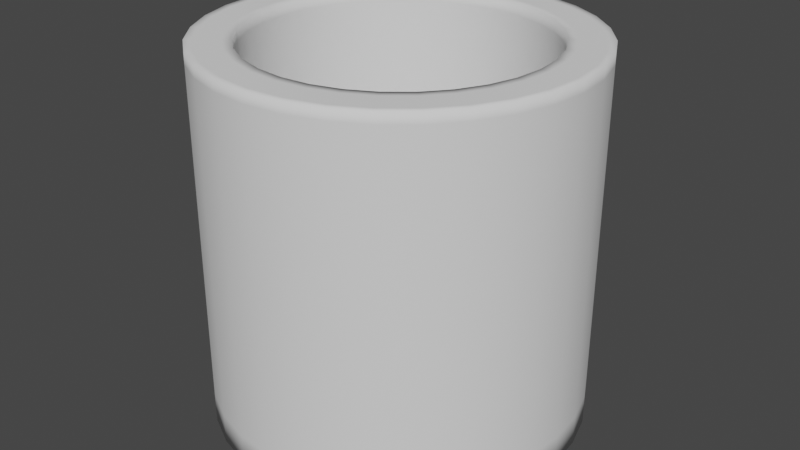 # Source: cilinder.blend  (saved by Blender 3.6.11; exported with 4.5.12 LTS)
import bpy
from mathutils import Matrix  # noqa: F401  (used for matrix-valued properties, if any)

bpy.ops.wm.read_factory_settings(use_empty=True)
scene = bpy.context.scene
scene.name = 'Scene'

# ---- collections
col_collection = bpy.data.collections.new('Collection'); scene.collection.children.link(col_collection)

# ---- world
world_world = bpy.data.worlds.new('World'); scene.world = world_world
world_world.use_nodes = True; world_world.node_tree.nodes.clear()
_N = world_world.node_tree.nodes; _L = world_world.node_tree.links
n0 = _N.new('ShaderNodeOutputWorld'); n0.name = 'World Output'; n0.location = (300, 300)
n1 = _N.new('ShaderNodeBackground'); n1.name = 'Background'; n1.location = (10, 300)
n1.inputs[0].default_value = (0.05088, 0.05088, 0.05088, 1.0)
_L.new(n1.outputs[0], n0.inputs[0])
n0.is_active_output = True
world_world.color = (0.05088, 0.05088, 0.05088)
world_world.use_sun_shadow = False
world_world.sun_shadow_jitter_overblur = 0.0

# ---- meshes
me_cylinder = bpy.data.meshes.new('Cylinder')
me_cylinder.from_pydata([(0.0, 1.0, -1.0), (0.0, 1.0, 1.0), (0.1951, 0.9808, -1.0), (0.1951, 0.9808, 1.0), (0.3827, 0.9239, -1.0), (0.3827, 0.9239, 1.0), (0.5556, 0.8315, -1.0), (0.5556, 0.8315, 1.0), (0.7071, 0.7071, -1.0), (0.7071, 0.7071, 1.0), (0.8315, 0.5556, -1.0), (0.8315, 0.5556, 1.0), (0.9239, 0.3827, -1.0), (0.9239, 0.3827, 1.0), (0.9808, 0.1951, -1.0), (0.9808, 0.1951, 1.0), (1.0, 0.0, -1.0), (1.0, 0.0, 1.0), (0.9808, -0.1951, -1.0), (0.9808, -0.1951, 1.0), (0.9239, -0.3827, -1.0), (0.9239, -0.3827, 1.0), (0.8315, -0.5556, -1.0), (0.8315, -0.5556, 1.0), (0.7071, -0.7071, -1.0), (0.7071, -0.7071, 1.0), (0.5556, -0.8315, -1.0), (0.5556, -0.8315, 1.0), (0.3827, -0.9239, -1.0), (0.3827, -0.9239, 1.0), (0.1951, -0.9808, -1.0), (0.1951, -0.9808, 1.0), (0.0, -1.0, -1.0), (0.0, -1.0, 1.0), (-0.1951, -0.9808, -1.0), (-0.1951, -0.9808, 1.0), (-0.3827, -0.9239, -1.0), (-0.3827, -0.9239, 1.0), (-0.5556, -0.8315, -1.0), (-0.5556, -0.8315, 1.0), (-0.7071, -0.7071, -1.0), (-0.7071, -0.7071, 1.0), (-0.8315, -0.5556, -1.0), (-0.8315, -0.5556, 1.0), (-0.9239, -0.3827, -1.0), (-0.9239, -0.3827, 1.0), (-0.9808, -0.1951, -1.0), (-0.9808, -0.1951, 1.0), (-1.0, 0.0, -1.0), (-1.0, 0.0, 1.0), (-0.9808, 0.1951, -1.0), (-0.9808, 0.1951, 1.0), (-0.9239, 0.3827, -1.0), (-0.9239, 0.3827, 1.0), (-0.8315, 0.5556, -1.0), (-0.8315, 0.5556, 1.0), (-0.7071, 0.7071, -1.0), (-0.7071, 0.7071, 1.0), (-0.5556, 0.8315, -1.0), (-0.5556, 0.8315, 1.0), (-0.3827, 0.9239, -1.0), (-0.3827, 0.9239, 1.0), (-0.1951, 0.9808, -1.0), (-0.1951, 0.9808, 1.0), (0.1516, 0.7624, 1.0), (2.696e-09, 0.7773, 1.0), (0.2975, 0.7181, 1.0), (0.4319, 0.6463, 1.0), (0.5496, 0.5496, 1.0), (0.6463, 0.4319, 1.0), (0.7181, 0.2975, 1.0), (0.7624, 0.1516, 1.0), (0.7773, 3.318e-09, 1.0), (0.7624, -0.1516, 1.0), (0.7181, -0.2975, 1.0), (0.6463, -0.4319, 1.0), (0.5496, -0.5496, 1.0), (0.4319, -0.6463, 1.0), (0.2975, -0.7181, 1.0), (0.1516, -0.7624, 1.0), (2.696e-09, -0.7773, 1.0), (-0.1516, -0.7624, 1.0), (-0.2975, -0.7181, 1.0), (-0.4319, -0.6463, 1.0), (-0.5496, -0.5496, 1.0), (-0.6463, -0.4319, 1.0), (-0.7181, -0.2975, 1.0), (-0.7624, -0.1516, 1.0), (-0.7773, 3.318e-09, 1.0), (-0.7624, 0.1516, 1.0), (-0.7181, 0.2975, 1.0), (-0.6463, 0.4319, 1.0), (-0.5496, 0.5496, 1.0), (-0.4319, 0.6463, 1.0), (-0.2975, 0.7181, 1.0), (-0.1516, 0.7624, 1.0), (0.1516, 0.7624, -0.7631), (5.413e-08, 0.7773, -0.7631), (0.2975, 0.7181, -0.7631), (0.4319, 0.6463, -0.7631), (0.5496, 0.5496, -0.7631), (0.6463, 0.4319, -0.7631), (0.7181, 0.2975, -0.7631), (0.7624, 0.1516, -0.7631), (0.7773, 3.318e-09, -0.7631), (0.7624, -0.1516, -0.7631), (0.7181, -0.2975, -0.7631), (0.6463, -0.4319, -0.7631), (0.5496, -0.5496, -0.7631), (0.4319, -0.6463, -0.7631), (0.2975, -0.7181, -0.7631), (0.1516, -0.7624, -0.7631), (5.413e-08, -0.7773, -0.7631), (-0.1516, -0.7624, -0.7631), (-0.2975, -0.7181, -0.7631), (-0.4319, -0.6463, -0.7631), (-0.5496, -0.5496, -0.7631), (-0.6463, -0.4319, -0.7631), (-0.7181, -0.2975, -0.7631), (-0.7624, -0.1516, -0.7631), (-0.7773, 3.318e-09, -0.7631), (-0.7624, 0.1516, -0.7631), (-0.7181, 0.2975, -0.7631), (-0.6463, 0.4319, -0.7631), (-0.5496, 0.5496, -0.7631), (-0.4319, 0.6463, -0.7631), (-0.2975, 0.7181, -0.7631), (-0.1516, 0.7624, -0.7631), (0.0, 1.0, 0.7982), (0.1951, 0.9808, 0.7982), (0.3827, 0.9239, 0.7982), (0.5556, 0.8315, 0.7982), (0.7071, 0.7071, 0.7982), (0.8315, 0.5556, 0.7982), (0.9239, 0.3827, 0.7982), (0.9808, 0.1951, 0.7982), (1.0, 0.0, 0.7982), (0.9808, -0.1951, 0.7982), (0.9239, -0.3827, 0.7982), (0.8315, -0.5556, 0.7982), (0.7071, -0.7071, 0.7982), (0.5556, -0.8315, 0.7982), (0.3827, -0.9239, 0.7982), (0.1951, -0.9808, 0.7982), (0.0, -1.0, 0.7982), (-0.1951, -0.9808, 0.7982), (-0.3827, -0.9239, 0.7982), (-0.5556, -0.8315, 0.7982), (-0.7071, -0.7071, 0.7982), (-0.8315, -0.5556, 0.7982), (-0.9239, -0.3827, 0.7982), (-0.9808, -0.1951, 0.7982), (-1.0, 0.0, 0.7982), (-0.9808, 0.1951, 0.7982), (-0.9239, 0.3827, 0.7982), (-0.8315, 0.5556, 0.7982), (-0.7071, 0.7071, 0.7982), (-0.5556, 0.8315, 0.7982), (-0.3827, 0.9239, 0.7982), (-0.1951, 0.9808, 0.7982), (0.1951, 0.9808, -0.839), (0.3827, 0.9239, -0.839), (0.5556, 0.8315, -0.839), (0.7071, 0.7071, -0.839), (0.8315, 0.5556, -0.839), (0.9239, 0.3827, -0.839), (0.9808, 0.1951, -0.839), (1.0, 0.0, -0.839), (0.9808, -0.1951, -0.839), (0.9239, -0.3827, -0.839), (0.8315, -0.5556, -0.839), (0.7071, -0.7071, -0.839), (0.5556, -0.8315, -0.839), (0.3827, -0.9239, -0.839), (0.1951, -0.9808, -0.839), (0.0, -1.0, -0.839), (-0.1951, -0.9808, -0.839), (-0.3827, -0.9239, -0.839), (-0.5556, -0.8315, -0.839), (-0.7071, -0.7071, -0.839), (-0.8315, -0.5556, -0.839), (-0.9239, -0.3827, -0.839), (-0.9808, -0.1951, -0.839), (-1.0, 0.0, -0.839), (-0.9808, 0.1951, -0.839), (-0.9239, 0.3827, -0.839), (-0.8315, 0.5556, -0.839), (-0.7071, 0.7071, -0.839), (-0.5556, 0.8315, -0.839), (-0.3827, 0.9239, -0.839), (-0.1951, 0.9808, -0.839), (0.0, 1.0, -0.839), (0.0, 1.0, -0.01378), (0.1951, 0.9808, -0.01378), (0.3827, 0.9239, -0.01378), (0.5556, 0.8315, -0.01378), (0.7071, 0.7071, -0.01378), (0.8315, 0.5556, -0.01378), (0.9239, 0.3827, -0.01378), (0.9808, 0.1951, -0.01378), (1.0, 0.0, -0.01378), (0.9808, -0.1951, -0.01378), (0.9239, -0.3827, -0.01378), (0.8315, -0.5556, -0.01378), (0.7071, -0.7071, -0.01378), (0.5556, -0.8315, -0.01378), (0.3827, -0.9239, -0.01378), (0.1951, -0.9808, -0.01378), (0.0, -1.0, -0.01378), (-0.1951, -0.9808, -0.01378), (-0.3827, -0.9239, -0.01378), (-0.5556, -0.8315, -0.01378), (-0.7071, -0.7071, -0.01378), (-0.8315, -0.5556, -0.01378), (-0.9239, -0.3827, -0.01378), (-0.9808, -0.1951, -0.01378), (-1.0, 0.0, -0.01378), (-0.9808, 0.1951, -0.01378), (-0.9239, 0.3827, -0.01378), (-0.8315, 0.5556, -0.01378), (-0.7071, 0.7071, -0.01378), (-0.5556, 0.8315, -0.01378), (-0.3827, 0.9239, -0.01378), (-0.1951, 0.9808, -0.01378), (0.0, 1.0, 0.9457), (0.1951, 0.9808, 0.9457), (0.3827, 0.9239, 0.9457), (0.5556, 0.8315, 0.9457), (0.7071, 0.7071, 0.9457), (0.8315, 0.5556, 0.9457), (0.9239, 0.3827, 0.9457), (0.9808, 0.1951, 0.9457), (1.0, 0.0, 0.9457), (0.9808, -0.1951, 0.9457), (0.9239, -0.3827, 0.9457), (0.8315, -0.5556, 0.9457), (0.7071, -0.7071, 0.9457), (0.5556, -0.8315, 0.9457), (0.3827, -0.9239, 0.9457), (0.1951, -0.9808, 0.9457), (0.0, -1.0, 0.9457), (-0.1951, -0.9808, 0.9457), (-0.3827, -0.9239, 0.9457), (-0.5556, -0.8315, 0.9457), (-0.7071, -0.7071, 0.9457), (-0.8315, -0.5556, 0.9457), (-0.9239, -0.3827, 0.9457), (-0.9808, -0.1951, 0.9457), (-1.0, 0.0, 0.9457), (-0.9808, 0.1951, 0.9457), (-0.9239, 0.3827, 0.9457), (-0.8315, 0.5556, 0.9457), (-0.7071, 0.7071, 0.9457), (-0.5556, 0.8315, 0.9457), (-0.3827, 0.9239, 0.9457), (-0.1951, 0.9808, 0.9457), (-0.7982, 0.5334, 1.0), (-0.6788, 0.6788, 1.0), (0.7982, 0.5334, 1.0), (0.8869, 0.3674, 1.0), (0.3674, -0.8869, 1.0), (0.1873, -0.9416, 1.0), (-0.9416, -0.1873, 1.0), (-0.96, 5.957e-10, 1.0), (0.1873, 0.9416, 1.0), (0.3674, 0.8869, 1.0), (0.8869, -0.3674, 1.0), (0.7982, -0.5334, 1.0), (-0.5334, -0.7982, 1.0), (-0.6788, -0.6788, 1.0), (-0.5334, 0.7982, 1.0), (0.9416, 0.1873, 1.0), (4.84e-10, -0.96, 1.0), (-0.9416, 0.1873, 1.0), (0.5334, 0.7982, 1.0), (0.6788, -0.6788, 1.0), (-0.7982, -0.5334, 1.0), (-0.3674, 0.8869, 1.0), (0.96, 5.957e-10, 1.0), (-0.1873, -0.9416, 1.0), (-0.8869, 0.3674, 1.0), (0.6788, 0.6788, 1.0), (0.5334, -0.7982, 1.0), (-0.8869, -0.3674, 1.0), (-0.1873, 0.9416, 1.0), (0.9416, -0.1873, 1.0), (-0.3674, -0.8869, 1.0), (4.84e-10, 0.96, 1.0), (-0.6848, 0.4576, 1.0), (0.6848, 0.4576, 1.0), (0.3152, -0.761, 1.0), (-0.8078, -0.1607, 1.0), (0.1607, 0.8078, 1.0), (0.761, -0.3152, 1.0), (-0.4576, -0.6848, 1.0), (2.135e-09, 0.8237, 1.0), (-0.5824, 0.5824, 1.0), (0.761, 0.3152, 1.0), (0.1607, -0.8078, 1.0), (-0.8237, 2.628e-09, 1.0), (0.3152, 0.761, 1.0), (0.6848, -0.4576, 1.0), (-0.5824, -0.5824, 1.0), (-0.4576, 0.6848, 1.0), (0.8078, 0.1607, 1.0), (2.135e-09, -0.8237, 1.0), (-0.8078, 0.1607, 1.0), (0.4576, 0.6848, 1.0), (0.5824, -0.5824, 1.0), (-0.6848, -0.4576, 1.0), (-0.3152, 0.761, 1.0), (0.8237, 2.628e-09, 1.0), (-0.1607, -0.8078, 1.0), (-0.761, 0.3152, 1.0), (0.5824, 0.5824, 1.0), (0.4576, -0.6848, 1.0), (-0.761, -0.3152, 1.0), (-0.1607, 0.8078, 1.0), (0.8078, -0.1607, 1.0), (-0.3152, -0.761, 1.0), (0.2975, -0.7181, 0.9393), (0.1516, -0.7624, 0.9393), (0.1516, 0.7624, 0.9393), (0.2975, 0.7181, 0.9393), (-0.5496, 0.5496, 0.9393), (-0.4319, 0.6463, 0.9393), (4.467e-09, -0.7773, 0.9393), (0.4319, 0.6463, 0.9393), (-0.2975, 0.7181, 0.9393), (-0.1516, -0.7624, 0.9393), (0.5496, 0.5496, 0.9393), (-0.1516, 0.7624, 0.9393), (-0.2975, -0.7181, 0.9393), (0.6463, 0.4319, 0.9393), (4.467e-09, 0.7773, 0.9393), (-0.4319, -0.6463, 0.9393), (0.7181, 0.2975, 0.9393), (-0.5496, -0.5496, 0.9393), (0.7624, 0.1516, 0.9393), (-0.6463, -0.4319, 0.9393), (0.7773, 3.318e-09, 0.9393), (-0.7181, -0.2975, 0.9393), (0.7624, -0.1516, 0.9393), (-0.7624, -0.1516, 0.9393), (0.7181, -0.2975, 0.9393), (-0.7773, 3.318e-09, 0.9393), (0.6463, -0.4319, 0.9393), (-0.7624, 0.1516, 0.9393), (0.5496, -0.5496, 0.9393), (-0.7181, 0.2975, 0.9393), (0.4319, -0.6463, 0.9393), (-0.6463, 0.4319, 0.9393), (0.2975, -0.7181, -0.5807), (0.1516, 0.7624, -0.5807), (-0.5496, 0.5496, -0.5807), (0.1516, -0.7624, -0.5807), (0.2975, 0.7181, -0.5807), (-0.4319, 0.6463, -0.5807), (4.881e-08, -0.7773, -0.5807), (0.4319, 0.6463, -0.5807), (-0.2975, 0.7181, -0.5807), (-0.1516, -0.7624, -0.5807), (0.5496, 0.5496, -0.5807), (-0.1516, 0.7624, -0.5807), (-0.2975, -0.7181, -0.5807), (0.6463, 0.4319, -0.5807), (4.881e-08, 0.7773, -0.5807), (-0.4319, -0.6463, -0.5807), (0.7181, 0.2975, -0.5807), (-0.5496, -0.5496, -0.5807), (0.7624, 0.1516, -0.5807), (-0.6463, -0.4319, -0.5807), (0.7773, 3.318e-09, -0.5807), (-0.7181, -0.2975, -0.5807), (0.7624, -0.1516, -0.5807), (-0.7624, -0.1516, -0.5807), (0.7181, -0.2975, -0.5807), (-0.7773, 3.318e-09, -0.5807), (0.6463, -0.4319, -0.5807), (-0.7624, 0.1516, -0.5807), (0.5496, -0.5496, -0.5807), (-0.7181, 0.2975, -0.5807), (0.4319, -0.6463, -0.5807), (-0.6463, 0.4319, -0.5807), (0.1154, 0.5801, -0.7631), (5.756e-08, 0.5914, -0.7631), (0.2263, 0.5464, -0.7631), (0.3286, 0.4918, -0.7631), (0.4182, 0.4182, -0.7631), (0.4918, 0.3286, -0.7631), (0.5464, 0.2263, -0.7631), (0.5801, 0.1154, -0.7631), (0.5914, 4.306e-09, -0.7631), (0.5801, -0.1154, -0.7631), (0.5464, -0.2263, -0.7631), (0.4918, -0.3286, -0.7631), (0.4182, -0.4182, -0.7631), (0.3286, -0.4918, -0.7631), (0.2263, -0.5464, -0.7631), (0.1154, -0.5801, -0.7631), (5.756e-08, -0.5914, -0.7631), (-0.1154, -0.5801, -0.7631), (-0.2263, -0.5464, -0.7631), (-0.3286, -0.4918, -0.7631), (-0.4182, -0.4182, -0.7631), (-0.4918, -0.3286, -0.7631), (-0.5464, -0.2263, -0.7631), (-0.5801, -0.1154, -0.7631), (-0.5914, 4.306e-09, -0.7631), (-0.5801, 0.1154, -0.7631), (-0.5464, 0.2263, -0.7631), (-0.4918, 0.3286, -0.7631), (-0.4182, 0.4182, -0.7631), (-0.3286, 0.4918, -0.7631), (-0.2263, 0.5464, -0.7631), (-0.1154, 0.5801, -0.7631)], [], [(224, 1, 3, 225), (225, 3, 5, 226), (226, 5, 7, 227), (227, 7, 9, 228), (228, 9, 11, 229), (229, 11, 13, 230), (230, 13, 15, 231), (231, 15, 17, 232), (232, 17, 19, 233), (233, 19, 21, 234), (234, 21, 23, 235), (235, 23, 25, 236), (236, 25, 27, 237), (237, 27, 29, 238), (238, 29, 31, 239), (239, 31, 33, 240), (240, 33, 35, 241), (241, 35, 37, 242), (242, 37, 39, 243), (243, 39, 41, 244), (244, 41, 43, 245), (245, 43, 45, 246), (246, 45, 47, 247), (247, 47, 49, 248), (248, 49, 51, 249), (249, 51, 53, 250), (250, 53, 55, 251), (251, 55, 57, 252), (252, 57, 59, 253), (253, 59, 61, 254), (296, 288, 91, 92), (254, 61, 63, 255), (255, 63, 1, 224), (0, 2, 4, 6, 8, 10, 12, 14, 16, 18, 20, 22, 24, 26, 28, 30, 32, 34, 36, 38, 40, 42, 44, 46, 48, 50, 52, 54, 56, 58, 60, 62), (355, 352, 110, 111), (297, 289, 69, 70), (298, 290, 78, 79), (299, 291, 87, 88), (300, 292, 64, 66), (301, 293, 74, 75), (302, 294, 83, 84), (303, 296, 92, 93), (304, 297, 70, 71), (305, 298, 79, 80), (306, 299, 88, 89), (307, 300, 66, 67), (308, 301, 75, 76), (309, 302, 84, 85), (310, 303, 93, 94), (311, 304, 71, 72), (312, 305, 80, 81), (313, 306, 89, 90), (314, 307, 67, 68), (315, 308, 76, 77), (316, 309, 85, 86), (317, 310, 94, 95), (318, 311, 72, 73), (319, 312, 81, 82), (288, 313, 90, 91), (289, 314, 68, 69), (290, 315, 77, 78), (291, 316, 86, 87), (292, 295, 65, 64), (295, 317, 95, 65), (293, 318, 73, 74), (294, 319, 82, 83), (97, 127, 415, 385), (356, 353, 96, 98), (357, 354, 124, 125), (358, 355, 111, 112), (359, 356, 98, 99), (360, 357, 125, 126), (361, 358, 112, 113), (362, 359, 99, 100), (363, 360, 126, 127), (364, 361, 113, 114), (365, 362, 100, 101), (366, 363, 127, 97), (367, 364, 114, 115), (368, 365, 101, 102), (369, 367, 115, 116), (370, 368, 102, 103), (371, 369, 116, 117), (372, 370, 103, 104), (373, 371, 117, 118), (374, 372, 104, 105), (375, 373, 118, 119), (376, 374, 105, 106), (377, 375, 119, 120), (378, 376, 106, 107), (379, 377, 120, 121), (380, 378, 107, 108), (381, 379, 121, 122), (382, 380, 108, 109), (383, 381, 122, 123), (352, 382, 109, 110), (353, 366, 97, 96), (354, 383, 123, 124), (223, 159, 128, 192), (222, 158, 159, 223), (221, 157, 158, 222), (220, 156, 157, 221), (219, 155, 156, 220), (218, 154, 155, 219), (217, 153, 154, 218), (216, 152, 153, 217), (215, 151, 152, 216), (214, 150, 151, 215), (213, 149, 150, 214), (212, 148, 149, 213), (211, 147, 148, 212), (210, 146, 147, 211), (209, 145, 146, 210), (208, 144, 145, 209), (207, 143, 144, 208), (206, 142, 143, 207), (205, 141, 142, 206), (204, 140, 141, 205), (203, 139, 140, 204), (202, 138, 139, 203), (201, 137, 138, 202), (200, 136, 137, 201), (199, 135, 136, 200), (198, 134, 135, 199), (197, 133, 134, 198), (196, 132, 133, 197), (195, 131, 132, 196), (194, 130, 131, 195), (193, 129, 130, 194), (192, 128, 129, 193), (0, 191, 160, 2), (2, 160, 161, 4), (4, 161, 162, 6), (6, 162, 163, 8), (8, 163, 164, 10), (10, 164, 165, 12), (12, 165, 166, 14), (14, 166, 167, 16), (16, 167, 168, 18), (18, 168, 169, 20), (20, 169, 170, 22), (22, 170, 171, 24), (24, 171, 172, 26), (26, 172, 173, 28), (28, 173, 174, 30), (30, 174, 175, 32), (32, 175, 176, 34), (34, 176, 177, 36), (36, 177, 178, 38), (38, 178, 179, 40), (40, 179, 180, 42), (42, 180, 181, 44), (44, 181, 182, 46), (46, 182, 183, 48), (48, 183, 184, 50), (50, 184, 185, 52), (52, 185, 186, 54), (54, 186, 187, 56), (56, 187, 188, 58), (58, 188, 189, 60), (60, 189, 190, 62), (62, 190, 191, 0), (191, 192, 193, 160), (160, 193, 194, 161), (161, 194, 195, 162), (162, 195, 196, 163), (163, 196, 197, 164), (164, 197, 198, 165), (165, 198, 199, 166), (166, 199, 200, 167), (167, 200, 201, 168), (168, 201, 202, 169), (169, 202, 203, 170), (170, 203, 204, 171), (171, 204, 205, 172), (172, 205, 206, 173), (173, 206, 207, 174), (174, 207, 208, 175), (175, 208, 209, 176), (176, 209, 210, 177), (177, 210, 211, 178), (178, 211, 212, 179), (179, 212, 213, 180), (180, 213, 214, 181), (181, 214, 215, 182), (182, 215, 216, 183), (183, 216, 217, 184), (184, 217, 218, 185), (185, 218, 219, 186), (186, 219, 220, 187), (187, 220, 221, 188), (188, 221, 222, 189), (189, 222, 223, 190), (190, 223, 192, 191), (159, 255, 224, 128), (158, 254, 255, 159), (157, 253, 254, 158), (156, 252, 253, 157), (155, 251, 252, 156), (154, 250, 251, 155), (153, 249, 250, 154), (152, 248, 249, 153), (151, 247, 248, 152), (150, 246, 247, 151), (149, 245, 246, 150), (148, 244, 245, 149), (147, 243, 244, 148), (146, 242, 243, 147), (145, 241, 242, 146), (144, 240, 241, 145), (143, 239, 240, 144), (142, 238, 239, 143), (141, 237, 238, 142), (140, 236, 237, 141), (139, 235, 236, 140), (138, 234, 235, 139), (137, 233, 234, 138), (136, 232, 233, 137), (135, 231, 232, 136), (134, 230, 231, 135), (133, 229, 230, 134), (132, 228, 229, 133), (131, 227, 228, 132), (130, 226, 227, 131), (129, 225, 226, 130), (128, 224, 225, 129), (39, 37, 286, 268), (21, 19, 285, 266), (1, 63, 284, 287), (3, 1, 287, 264), (47, 45, 283, 262), (29, 27, 282, 260), (11, 9, 281, 258), (55, 53, 280, 256), (37, 35, 279, 286), (19, 17, 278, 285), (63, 61, 277, 284), (45, 43, 276, 283), (27, 25, 275, 282), (9, 7, 274, 281), (53, 51, 273, 280), (35, 33, 272, 279), (17, 15, 271, 278), (61, 59, 270, 277), (43, 41, 269, 276), (25, 23, 267, 275), (7, 5, 265, 274), (51, 49, 263, 273), (33, 31, 261, 272), (15, 13, 259, 271), (59, 57, 257, 270), (41, 39, 268, 269), (23, 21, 266, 267), (5, 3, 264, 265), (49, 47, 262, 263), (31, 29, 260, 261), (13, 11, 258, 259), (57, 55, 256, 257), (268, 286, 319, 294), (266, 285, 318, 293), (287, 284, 317, 295), (264, 287, 295, 292), (262, 283, 316, 291), (260, 282, 315, 290), (258, 281, 314, 289), (256, 280, 313, 288), (286, 279, 312, 319), (285, 278, 311, 318), (284, 277, 310, 317), (283, 276, 309, 316), (282, 275, 308, 315), (281, 274, 307, 314), (280, 273, 306, 313), (279, 272, 305, 312), (278, 271, 304, 311), (277, 270, 303, 310), (276, 269, 302, 309), (275, 267, 301, 308), (274, 265, 300, 307), (273, 263, 299, 306), (272, 261, 298, 305), (271, 259, 297, 304), (270, 257, 296, 303), (269, 268, 294, 302), (267, 266, 293, 301), (265, 264, 292, 300), (263, 262, 291, 299), (261, 260, 290, 298), (259, 258, 289, 297), (257, 256, 288, 296), (92, 91, 351, 324), (64, 65, 334, 322), (78, 77, 350, 320), (91, 90, 349, 351), (77, 76, 348, 350), (90, 89, 347, 349), (76, 75, 346, 348), (89, 88, 345, 347), (75, 74, 344, 346), (88, 87, 343, 345), (74, 73, 342, 344), (87, 86, 341, 343), (73, 72, 340, 342), (86, 85, 339, 341), (72, 71, 338, 340), (85, 84, 337, 339), (71, 70, 336, 338), (84, 83, 335, 337), (70, 69, 333, 336), (83, 82, 332, 335), (65, 95, 331, 334), (69, 68, 330, 333), (82, 81, 329, 332), (95, 94, 328, 331), (68, 67, 327, 330), (81, 80, 326, 329), (94, 93, 325, 328), (67, 66, 323, 327), (80, 79, 321, 326), (93, 92, 324, 325), (66, 64, 322, 323), (79, 78, 320, 321), (324, 351, 383, 354), (322, 334, 366, 353), (320, 350, 382, 352), (351, 349, 381, 383), (350, 348, 380, 382), (349, 347, 379, 381), (348, 346, 378, 380), (347, 345, 377, 379), (346, 344, 376, 378), (345, 343, 375, 377), (344, 342, 374, 376), (343, 341, 373, 375), (342, 340, 372, 374), (341, 339, 371, 373), (340, 338, 370, 372), (339, 337, 369, 371), (338, 336, 368, 370), (337, 335, 367, 369), (336, 333, 365, 368), (335, 332, 364, 367), (334, 331, 363, 366), (333, 330, 362, 365), (332, 329, 361, 364), (331, 328, 360, 363), (330, 327, 359, 362), (329, 326, 358, 361), (328, 325, 357, 360), (327, 323, 356, 359), (326, 321, 355, 358), (325, 324, 354, 357), (323, 322, 353, 356), (321, 320, 352, 355), (384, 385, 415, 414, 413, 412, 411, 410, 409, 408, 407, 406, 405, 404, 403, 402, 401, 400, 399, 398, 397, 396, 395, 394, 393, 392, 391, 390, 389, 388, 387, 386), (115, 114, 402, 403), (102, 101, 389, 390), (116, 115, 403, 404), (103, 102, 390, 391), (117, 116, 404, 405), (104, 103, 391, 392), (118, 117, 405, 406), (105, 104, 392, 393), (119, 118, 406, 407), (106, 105, 393, 394), (120, 119, 407, 408), (107, 106, 394, 395), (121, 120, 408, 409), (108, 107, 395, 396), (122, 121, 409, 410), (109, 108, 396, 397), (123, 122, 410, 411), (110, 109, 397, 398), (96, 97, 385, 384), (124, 123, 411, 412), (111, 110, 398, 399), (98, 96, 384, 386), (125, 124, 412, 413), (112, 111, 399, 400), (99, 98, 386, 387), (126, 125, 413, 414), (113, 112, 400, 401), (100, 99, 387, 388), (127, 126, 414, 415), (114, 113, 401, 402), (101, 100, 388, 389)])
me_cylinder.polygons.foreach_set('use_smooth', [True] * 386)
_uv = me_cylinder.uv_layers.new(name='UVMap')
_uv.uv.foreach_set('vector', [1.0, 0.9864, 1.0, 1.0, 0.9688, 1.0, 0.9688, 0.9864, 0.9688, 0.9864, 0.9688, 1.0, 0.9375, 1.0, 0.9375, 0.9864, 0.9375, 0.9864, 0.9375, 1.0, 0.9062, 1.0, 0.9062, 0.9864, 0.9062, 0.9864, 0.9062, 1.0, 0.875, 1.0, 0.875, 0.9864, 0.875, 0.9864, 0.875, 1.0, 0.8438, 1.0, 0.8438, 0.9864, 0.8438, 0.9864, 0.8438, 1.0, 0.8125, 1.0, 0.8125, 0.9864, 0.8125, 0.9864, 0.8125, 1.0, 0.7812, 1.0, 0.7812, 0.9864, 0.7812, 0.9864, 0.7812, 1.0, 0.75, 1.0, 0.75, 0.9864, 0.75, 0.9864, 0.75, 1.0, 0.7188, 1.0, 0.7188, 0.9864, 0.7188, 0.9864, 0.7188, 1.0, 0.6875, 1.0, 0.6875, 0.9864, 0.6875, 0.9864, 0.6875, 1.0, 0.6562, 1.0, 0.6562, 0.9864, 0.6562, 0.9864, 0.6562, 1.0, 0.625, 1.0, 0.625, 0.9864, 0.625, 0.9864, 0.625, 1.0, 0.5938, 1.0, 0.5938, 0.9864, 0.5938, 0.9864, 0.5938, 1.0, 0.5625, 1.0, 0.5625, 0.9864, 0.5625, 0.9864, 0.5625, 1.0, 0.5312, 1.0, 0.5312, 0.9864, 0.5312, 0.9864, 0.5312, 1.0, 0.5, 1.0, 0.5, 0.9864, 0.5, 0.9864, 0.5, 1.0, 0.4688, 1.0, 0.4688, 0.9864, 0.4688, 0.9864, 0.4688, 1.0, 0.4375, 1.0, 0.4375, 0.9864, 0.4375, 0.9864, 0.4375, 1.0, 0.4062, 1.0, 0.4062, 0.9864, 0.4062, 0.9864, 0.4062, 1.0, 0.375, 1.0, 0.375, 0.9864, 0.375, 0.9864, 0.375, 1.0, 0.3438, 1.0, 0.3438, 0.9864, 0.3438, 0.9864, 0.3438, 1.0, 0.3125, 1.0, 0.3125, 0.9864, 0.3125, 0.9864, 0.3125, 1.0, 0.2812, 1.0, 0.2812, 0.9864, 0.2812, 0.9864, 0.2812, 1.0, 0.25, 1.0, 0.25, 0.9864, 0.25, 0.9864, 0.25, 1.0, 0.2188, 1.0, 0.2188, 0.9864, 0.2188, 0.9864, 0.2188, 1.0, 0.1875, 1.0, 0.1875, 0.9864, 0.1875, 0.9864, 0.1875, 1.0, 0.1562, 1.0, 0.1562, 0.9864, 0.1562, 0.9864, 0.1562, 1.0, 0.125, 1.0, 0.125, 0.9864, 0.125, 0.9864, 0.125, 1.0, 0.09375, 1.0, 0.09375, 0.9864, 0.09375, 0.9864, 0.09375, 1.0, 0.0625, 1.0, 0.0625, 0.9864, 0.125, 1.0, 0.1562, 1.0, 0.1562, 1.0, 0.125, 1.0, 0.0625, 0.9864, 0.0625, 1.0, 0.03125, 1.0, 0.03125, 0.9864, 0.03125, 0.9864, 0.03125, 1.0, 0.0, 1.0, 0.0, 0.9864, 0.75, 0.49, 0.7968, 0.4854, 0.8418, 0.4717, 0.8833, 0.4496, 0.9197, 0.4197, 0.9496, 0.3833, 0.9717, 0.3418, 0.9854, 0.2968, 0.99, 0.25, 0.9854, 0.2032, 0.9717, 0.1582, 0.9496, 0.1167, 0.9197, 0.08029, 0.8833, 0.05045, 0.8418, 0.02827, 0.7968, 0.01461, 0.75, 0.01, 0.7032, 0.01461, 0.6582, 0.02827, 0.6167, 0.05045, 0.5803, 0.08029, 0.5504, 0.1167, 0.5283, 0.1582, 0.5146, 0.2032, 0.51, 0.25, 0.5146, 0.2968, 0.5283, 0.3418, 0.5504, 0.3833, 0.5803, 0.4197, 0.6167, 0.4496, 0.6582, 0.4717, 0.7032, 0.4854, 0.5312, 1.0, 0.5625, 1.0, 0.5625, 1.0, 0.5312, 1.0, 0.8125, 1.0, 0.8437, 1.0, 0.8438, 1.0, 0.8125, 1.0, 0.5313, 1.0, 0.5625, 1.0, 0.5625, 1.0, 0.5312, 1.0, 0.25, 1.0, 0.2812, 1.0, 0.2812, 1.0, 0.25, 1.0, 0.9375, 1.0, 0.9688, 1.0, 0.9688, 1.0, 0.9375, 1.0, 0.6562, 1.0, 0.6875, 1.0, 0.6875, 1.0, 0.6562, 1.0, 0.375, 1.0, 0.4063, 1.0, 0.4062, 1.0, 0.375, 1.0, 0.09375, 1.0, 0.125, 1.0, 0.125, 1.0, 0.09375, 1.0, 0.7812, 1.0, 0.8125, 1.0, 0.8125, 1.0, 0.7812, 1.0, 0.5, 1.0, 0.5313, 1.0, 0.5312, 1.0, 0.5, 1.0, 0.2187, 1.0, 0.25, 1.0, 0.25, 1.0, 0.2188, 1.0, 0.9063, 1.0, 0.9375, 1.0, 0.9375, 1.0, 0.9062, 1.0, 0.625, 1.0, 0.6562, 1.0, 0.6562, 1.0, 0.625, 1.0, 0.3438, 1.0, 0.375, 1.0, 0.375, 1.0, 0.3438, 1.0, 0.0625, 1.0, 0.09375, 1.0, 0.09375, 1.0, 0.0625, 1.0, 0.75, 1.0, 0.7812, 1.0, 0.7812, 1.0, 0.75, 1.0, 0.4687, 1.0, 0.5, 1.0, 0.5, 1.0, 0.4688, 1.0, 0.1875, 1.0, 0.2187, 1.0, 0.2188, 1.0, 0.1875, 1.0, 0.875, 1.0, 0.9063, 1.0, 0.9062, 1.0, 0.875, 1.0, 0.5938, 1.0, 0.625, 1.0, 0.625, 1.0, 0.5938, 1.0, 0.3125, 1.0, 0.3438, 1.0, 0.3438, 1.0, 0.3125, 1.0, 0.03125, 1.0, 0.0625, 1.0, 0.0625, 1.0, 0.03125, 1.0, 0.7187, 1.0, 0.75, 1.0, 0.75, 1.0, 0.7188, 1.0, 0.4375, 1.0, 0.4687, 1.0, 0.4688, 1.0, 0.4375, 1.0, 0.1562, 1.0, 0.1875, 1.0, 0.1875, 1.0, 0.1562, 1.0, 0.8437, 1.0, 0.875, 1.0, 0.875, 1.0, 0.8438, 1.0, 0.5625, 1.0, 0.5938, 1.0, 0.5938, 1.0, 0.5625, 1.0, 0.2812, 1.0, 0.3125, 1.0, 0.3125, 1.0, 0.2812, 1.0, 0.9688, 1.0, 1.0, 1.0, 1.0, 1.0, 0.9688, 1.0, 0.0, 1.0, 0.03125, 1.0, 0.03125, 1.0, 0.0, 1.0, 0.6875, 1.0, 0.7187, 1.0, 0.7188, 1.0, 0.6875, 1.0, 0.4063, 1.0, 0.4375, 1.0, 0.4375, 1.0, 0.4062, 1.0, 0.0, 1.0, 0.03125, 1.0, 0.03125, 1.0, 0.0, 1.0, 0.9375, 1.0, 0.9688, 1.0, 0.9688, 1.0, 0.9375, 1.0, 0.09375, 1.0, 0.125, 1.0, 0.125, 1.0, 0.09375, 1.0, 0.5, 1.0, 0.5312, 1.0, 0.5312, 1.0, 0.5, 1.0, 0.9062, 1.0, 0.9375, 1.0, 0.9375, 1.0, 0.9062, 1.0, 0.0625, 1.0, 0.09375, 1.0, 0.09375, 1.0, 0.0625, 1.0, 0.4688, 1.0, 0.5, 1.0, 0.5, 1.0, 0.4688, 1.0, 0.875, 1.0, 0.9062, 1.0, 0.9062, 1.0, 0.875, 1.0, 0.03125, 1.0, 0.0625, 1.0, 0.0625, 1.0, 0.03125, 1.0, 0.4375, 1.0, 0.4688, 1.0, 0.4688, 1.0, 0.4375, 1.0, 0.8438, 1.0, 0.875, 1.0, 0.875, 1.0, 0.8438, 1.0, 0.0, 1.0, 0.03125, 1.0, 0.03125, 1.0, 0.0, 1.0, 0.4062, 1.0, 0.4375, 1.0, 0.4375, 1.0, 0.4062, 1.0, 0.8125, 1.0, 0.8438, 1.0, 0.8438, 1.0, 0.8125, 1.0, 0.375, 1.0, 0.4062, 1.0, 0.4062, 1.0, 0.375, 1.0, 0.7812, 1.0, 0.8125, 1.0, 0.8125, 1.0, 0.7812, 1.0, 0.3438, 1.0, 0.375, 1.0, 0.375, 1.0, 0.3438, 1.0, 0.75, 1.0, 0.7812, 1.0, 0.7812, 1.0, 0.75, 1.0, 0.3125, 1.0, 0.3438, 1.0, 0.3438, 1.0, 0.3125, 1.0, 0.7188, 1.0, 0.75, 1.0, 0.75, 1.0, 0.7188, 1.0, 0.2812, 1.0, 0.3125, 1.0, 0.3125, 1.0, 0.2812, 1.0, 0.6875, 1.0, 0.7188, 1.0, 0.7188, 1.0, 0.6875, 1.0, 0.25, 1.0, 0.2812, 1.0, 0.2812, 1.0, 0.25, 1.0, 0.6562, 1.0, 0.6875, 1.0, 0.6875, 1.0, 0.6562, 1.0, 0.2188, 1.0, 0.25, 1.0, 0.25, 1.0, 0.2188, 1.0, 0.625, 1.0, 0.6562, 1.0, 0.6562, 1.0, 0.625, 1.0, 0.1875, 1.0, 0.2188, 1.0, 0.2188, 1.0, 0.1875, 1.0, 0.5938, 1.0, 0.625, 1.0, 0.625, 1.0, 0.5938, 1.0, 0.1562, 1.0, 0.1875, 1.0, 0.1875, 1.0, 0.1562, 1.0, 0.5625, 1.0, 0.5938, 1.0, 0.5938, 1.0, 0.5625, 1.0, 0.9688, 1.0, 1.0, 1.0, 1.0, 1.0, 0.9688, 1.0, 0.125, 1.0, 0.1562, 1.0, 0.1562, 1.0, 0.125, 1.0, 0.03125, 0.7466, 0.03125, 0.9496, 0.0, 0.9496, 0.0, 0.7466, 0.0625, 0.7466, 0.0625, 0.9496, 0.03125, 0.9496, 0.03125, 0.7466, 0.09375, 0.7466, 0.09375, 0.9496, 0.0625, 0.9496, 0.0625, 0.7466, 0.125, 0.7466, 0.125, 0.9496, 0.09375, 0.9496, 0.09375, 0.7466, 0.1562, 0.7466, 0.1562, 0.9496, 0.125, 0.9496, 0.125, 0.7466, 0.1875, 0.7466, 0.1875, 0.9496, 0.1562, 0.9496, 0.1562, 0.7466, 0.2188, 0.7466, 0.2188, 0.9496, 0.1875, 0.9496, 0.1875, 0.7466, 0.25, 0.7466, 0.25, 0.9496, 0.2188, 0.9496, 0.2188, 0.7466, 0.2812, 0.7466, 0.2812, 0.9496, 0.25, 0.9496, 0.25, 0.7466, 0.3125, 0.7466, 0.3125, 0.9496, 0.2812, 0.9496, 0.2812, 0.7466, 0.3438, 0.7466, 0.3438, 0.9496, 0.3125, 0.9496, 0.3125, 0.7466, 0.375, 0.7466, 0.375, 0.9496, 0.3438, 0.9496, 0.3438, 0.7466, 0.4062, 0.7466, 0.4062, 0.9496, 0.375, 0.9496, 0.375, 0.7466, 0.4375, 0.7466, 0.4375, 0.9496, 0.4062, 0.9496, 0.4062, 0.7466, 0.4688, 0.7466, 0.4688, 0.9496, 0.4375, 0.9496, 0.4375, 0.7466, 0.5, 0.7466, 0.5, 0.9496, 0.4688, 0.9496, 0.4688, 0.7466, 0.5312, 0.7466, 0.5312, 0.9496, 0.5, 0.9496, 0.5, 0.7466, 0.5625, 0.7466, 0.5625, 0.9496, 0.5312, 0.9496, 0.5312, 0.7466, 0.5938, 0.7466, 0.5938, 0.9496, 0.5625, 0.9496, 0.5625, 0.7466, 0.625, 0.7466, 0.625, 0.9496, 0.5938, 0.9496, 0.5938, 0.7466, 0.6562, 0.7466, 0.6562, 0.9496, 0.625, 0.9496, 0.625, 0.7466, 0.6875, 0.7466, 0.6875, 0.9496, 0.6562, 0.9496, 0.6562, 0.7466, 0.7188, 0.7466, 0.7188, 0.9496, 0.6875, 0.9496, 0.6875, 0.7466, 0.75, 0.7466, 0.75, 0.9496, 0.7188, 0.9496, 0.7188, 0.7466, 0.7812, 0.7466, 0.7812, 0.9496, 0.75, 0.9496, 0.75, 0.7466, 0.8125, 0.7466, 0.8125, 0.9496, 0.7812, 0.9496, 0.7812, 0.7466, 0.8438, 0.7466, 0.8438, 0.9496, 0.8125, 0.9496, 0.8125, 0.7466, 0.875, 0.7466, 0.875, 0.9496, 0.8438, 0.9496, 0.8438, 0.7466, 0.9062, 0.7466, 0.9062, 0.9496, 0.875, 0.9496, 0.875, 0.7466, 0.9375, 0.7466, 0.9375, 0.9496, 0.9062, 0.9496, 0.9062, 0.7466, 0.9688, 0.7466, 0.9688, 0.9496, 0.9375, 0.9496, 0.9375, 0.7466, 1.0, 0.7466, 1.0, 0.9496, 0.9688, 0.9496, 0.9688, 0.7466, 1.0, 0.5, 1.0, 0.5403, 0.9688, 0.5403, 0.9688, 0.5, 0.9688, 0.5, 0.9688, 0.5403, 0.9375, 0.5403, 0.9375, 0.5, 0.9375, 0.5, 0.9375, 0.5403, 0.9062, 0.5403, 0.9062, 0.5, 0.9062, 0.5, 0.9062, 0.5403, 0.875, 0.5403, 0.875, 0.5, 0.875, 0.5, 0.875, 0.5403, 0.8438, 0.5403, 0.8438, 0.5, 0.8438, 0.5, 0.8438, 0.5403, 0.8125, 0.5403, 0.8125, 0.5, 0.8125, 0.5, 0.8125, 0.5403, 0.7813, 0.5403, 0.7812, 0.5, 0.7812, 0.5, 0.7813, 0.5403, 0.75, 0.5403, 0.75, 0.5, 0.75, 0.5, 0.75, 0.5403, 0.7188, 0.5403, 0.7188, 0.5, 0.7188, 0.5, 0.7188, 0.5403, 0.6875, 0.5403, 0.6875, 0.5, 0.6875, 0.5, 0.6875, 0.5403, 0.6562, 0.5403, 0.6562, 0.5, 0.6562, 0.5, 0.6562, 0.5403, 0.625, 0.5403, 0.625, 0.5, 0.625, 0.5, 0.625, 0.5403, 0.5938, 0.5403, 0.5938, 0.5, 0.5938, 0.5, 0.5938, 0.5403, 0.5625, 0.5403, 0.5625, 0.5, 0.5625, 0.5, 0.5625, 0.5403, 0.5312, 0.5403, 0.5312, 0.5, 0.5312, 0.5, 0.5312, 0.5403, 0.5, 0.5403, 0.5, 0.5, 0.5, 0.5, 0.5, 0.5403, 0.4688, 0.5403, 0.4688, 0.5, 0.4688, 0.5, 0.4688, 0.5403, 0.4375, 0.5403, 0.4375, 0.5, 0.4375, 0.5, 0.4375, 0.5403, 0.4062, 0.5403, 0.4062, 0.5, 0.4062, 0.5, 0.4062, 0.5403, 0.375, 0.5403, 0.375, 0.5, 0.375, 0.5, 0.375, 0.5403, 0.3438, 0.5403, 0.3438, 0.5, 0.3438, 0.5, 0.3438, 0.5403, 0.3125, 0.5403, 0.3125, 0.5, 0.3125, 0.5, 0.3125, 0.5403, 0.2812, 0.5403, 0.2812, 0.5, 0.2812, 0.5, 0.2812, 0.5403, 0.25, 0.5403, 0.25, 0.5, 0.25, 0.5, 0.25, 0.5403, 0.2188, 0.5403, 0.2188, 0.5, 0.2188, 0.5, 0.2188, 0.5403, 0.1875, 0.5403, 0.1875, 0.5, 0.1875, 0.5, 0.1875, 0.5403, 0.1562, 0.5403, 0.1562, 0.5, 0.1562, 0.5, 0.1562, 0.5403, 0.125, 0.5403, 0.125, 0.5, 0.125, 0.5, 0.125, 0.5403, 0.09375, 0.5403, 0.09375, 0.5, 0.09375, 0.5, 0.09375, 0.5403, 0.0625, 0.5403, 0.0625, 0.5, 0.0625, 0.5, 0.0625, 0.5403, 0.03125, 0.5403, 0.03125, 0.5, 0.03125, 0.5, 0.03125, 0.5403, 0.0, 0.5403, 0.0, 0.5, 1.0, 0.5403, 1.0, 0.7466, 0.9688, 0.7466, 0.9688, 0.5403, 0.9688, 0.5403, 0.9688, 0.7466, 0.9375, 0.7466, 0.9375, 0.5403, 0.9375, 0.5403, 0.9375, 0.7466, 0.9062, 0.7466, 0.9062, 0.5403, 0.9062, 0.5403, 0.9062, 0.7466, 0.875, 0.7466, 0.875, 0.5403, 0.875, 0.5403, 0.875, 0.7466, 0.8438, 0.7466, 0.8438, 0.5403, 0.8438, 0.5403, 0.8438, 0.7466, 0.8125, 0.7466, 0.8125, 0.5403, 0.8125, 0.5403, 0.8125, 0.7466, 0.7812, 0.7466, 0.7813, 0.5403, 0.7813, 0.5403, 0.7812, 0.7466, 0.75, 0.7466, 0.75, 0.5403, 0.75, 0.5403, 0.75, 0.7466, 0.7188, 0.7466, 0.7188, 0.5403, 0.7188, 0.5403, 0.7188, 0.7466, 0.6875, 0.7466, 0.6875, 0.5403, 0.6875, 0.5403, 0.6875, 0.7466, 0.6562, 0.7466, 0.6562, 0.5403, 0.6562, 0.5403, 0.6562, 0.7466, 0.625, 0.7466, 0.625, 0.5403, 0.625, 0.5403, 0.625, 0.7466, 0.5938, 0.7466, 0.5938, 0.5403, 0.5938, 0.5403, 0.5938, 0.7466, 0.5625, 0.7466, 0.5625, 0.5403, 0.5625, 0.5403, 0.5625, 0.7466, 0.5312, 0.7466, 0.5312, 0.5403, 0.5312, 0.5403, 0.5312, 0.7466, 0.5, 0.7466, 0.5, 0.5403, 0.5, 0.5403, 0.5, 0.7466, 0.4688, 0.7466, 0.4688, 0.5403, 0.4688, 0.5403, 0.4688, 0.7466, 0.4375, 0.7466, 0.4375, 0.5403, 0.4375, 0.5403, 0.4375, 0.7466, 0.4062, 0.7466, 0.4062, 0.5403, 0.4062, 0.5403, 0.4062, 0.7466, 0.375, 0.7466, 0.375, 0.5403, 0.375, 0.5403, 0.375, 0.7466, 0.3438, 0.7466, 0.3438, 0.5403, 0.3438, 0.5403, 0.3438, 0.7466, 0.3125, 0.7466, 0.3125, 0.5403, 0.3125, 0.5403, 0.3125, 0.7466, 0.2812, 0.7466, 0.2812, 0.5403, 0.2812, 0.5403, 0.2812, 0.7466, 0.25, 0.7466, 0.25, 0.5403, 0.25, 0.5403, 0.25, 0.7466, 0.2188, 0.7466, 0.2188, 0.5403, 0.2188, 0.5403, 0.2188, 0.7466, 0.1875, 0.7466, 0.1875, 0.5403, 0.1875, 0.5403, 0.1875, 0.7466, 0.1562, 0.7466, 0.1562, 0.5403, 0.1562, 0.5403, 0.1562, 0.7466, 0.125, 0.7466, 0.125, 0.5403, 0.125, 0.5403, 0.125, 0.7466, 0.09375, 0.7466, 0.09375, 0.5403, 0.09375, 0.5403, 0.09375, 0.7466, 0.0625, 0.7466, 0.0625, 0.5403, 0.0625, 0.5403, 0.0625, 0.7466, 0.03125, 0.7466, 0.03125, 0.5403, 0.03125, 0.5403, 0.03125, 0.7466, 0.0, 0.7466, 0.0, 0.5403, 0.03125, 0.9496, 0.03125, 0.9864, 0.0, 0.9864, 0.0, 0.9496, 0.0625, 0.9496, 0.0625, 0.9864, 0.03125, 0.9864, 0.03125, 0.9496, 0.09375, 0.9496, 0.09375, 0.9864, 0.0625, 0.9864, 0.0625, 0.9496, 0.125, 0.9496, 0.125, 0.9864, 0.09375, 0.9864, 0.09375, 0.9496, 0.1562, 0.9496, 0.1562, 0.9864, 0.125, 0.9864, 0.125, 0.9496, 0.1875, 0.9496, 0.1875, 0.9864, 0.1562, 0.9864, 0.1562, 0.9496, 0.2188, 0.9496, 0.2188, 0.9864, 0.1875, 0.9864, 0.1875, 0.9496, 0.25, 0.9496, 0.25, 0.9864, 0.2188, 0.9864, 0.2188, 0.9496, 0.2812, 0.9496, 0.2812, 0.9864, 0.25, 0.9864, 0.25, 0.9496, 0.3125, 0.9496, 0.3125, 0.9864, 0.2812, 0.9864, 0.2812, 0.9496, 0.3438, 0.9496, 0.3438, 0.9864, 0.3125, 0.9864, 0.3125, 0.9496, 0.375, 0.9496, 0.375, 0.9864, 0.3438, 0.9864, 0.3438, 0.9496, 0.4062, 0.9496, 0.4062, 0.9864, 0.375, 0.9864, 0.375, 0.9496, 0.4375, 0.9496, 0.4375, 0.9864, 0.4062, 0.9864, 0.4062, 0.9496, 0.4688, 0.9496, 0.4688, 0.9864, 0.4375, 0.9864, 0.4375, 0.9496, 0.5, 0.9496, 0.5, 0.9864, 0.4688, 0.9864, 0.4688, 0.9496, 0.5312, 0.9496, 0.5312, 0.9864, 0.5, 0.9864, 0.5, 0.9496, 0.5625, 0.9496, 0.5625, 0.9864, 0.5312, 0.9864, 0.5312, 0.9496, 0.5938, 0.9496, 0.5938, 0.9864, 0.5625, 0.9864, 0.5625, 0.9496, 0.625, 0.9496, 0.625, 0.9864, 0.5938, 0.9864, 0.5938, 0.9496, 0.6562, 0.9496, 0.6562, 0.9864, 0.625, 0.9864, 0.625, 0.9496, 0.6875, 0.9496, 0.6875, 0.9864, 0.6562, 0.9864, 0.6562, 0.9496, 0.7188, 0.9496, 0.7188, 0.9864, 0.6875, 0.9864, 0.6875, 0.9496, 0.75, 0.9496, 0.75, 0.9864, 0.7188, 0.9864, 0.7188, 0.9496, 0.7812, 0.9496, 0.7812, 0.9864, 0.75, 0.9864, 0.75, 0.9496, 0.8125, 0.9496, 0.8125, 0.9864, 0.7812, 0.9864, 0.7812, 0.9496, 0.8438, 0.9496, 0.8438, 0.9864, 0.8125, 0.9864, 0.8125, 0.9496, 0.875, 0.9496, 0.875, 0.9864, 0.8438, 0.9864, 0.8438, 0.9496, 0.9062, 0.9496, 0.9062, 0.9864, 0.875, 0.9864, 0.875, 0.9496, 0.9375, 0.9496, 0.9375, 0.9864, 0.9062, 0.9864, 0.9062, 0.9496, 0.9688, 0.9496, 0.9688, 0.9864, 0.9375, 0.9864, 0.9375, 0.9496, 1.0, 0.9496, 1.0, 0.9864, 0.9688, 0.9864, 0.9688, 0.9496, 0.4062, 1.0, 0.4375, 1.0, 0.4375, 1.0, 0.4062, 1.0, 0.6875, 1.0, 0.7188, 1.0, 0.7188, 1.0, 0.6875, 1.0, 0.0, 1.0, 0.03125, 1.0, 0.03125, 1.0, 0.0, 1.0, 0.9688, 1.0, 1.0, 1.0, 1.0, 1.0, 0.9688, 1.0, 0.2812, 1.0, 0.3125, 1.0, 0.3125, 1.0, 0.2812, 1.0, 0.5625, 1.0, 0.5938, 1.0, 0.5938, 1.0, 0.5625, 1.0, 0.8438, 1.0, 0.875, 1.0, 0.875, 1.0, 0.8438, 1.0, 0.1562, 1.0, 0.1875, 1.0, 0.1875, 1.0, 0.1562, 1.0, 0.4375, 1.0, 0.4688, 1.0, 0.4688, 1.0, 0.4375, 1.0, 0.7188, 1.0, 0.75, 1.0, 0.75, 1.0, 0.7188, 1.0, 0.03125, 1.0, 0.0625, 1.0, 0.0625, 1.0, 0.03125, 1.0, 0.3125, 1.0, 0.3438, 1.0, 0.3438, 1.0, 0.3125, 1.0, 0.5938, 1.0, 0.625, 1.0, 0.625, 1.0, 0.5938, 1.0, 0.875, 1.0, 0.9062, 1.0, 0.9062, 1.0, 0.875, 1.0, 0.1875, 1.0, 0.2188, 1.0, 0.2188, 1.0, 0.1875, 1.0, 0.4688, 1.0, 0.5, 1.0, 0.5, 1.0, 0.4688, 1.0, 0.75, 1.0, 0.7812, 1.0, 0.7812, 1.0, 0.75, 1.0, 0.0625, 1.0, 0.09375, 1.0, 0.09375, 1.0, 0.0625, 1.0, 0.3438, 1.0, 0.375, 1.0, 0.375, 1.0, 0.3438, 1.0, 0.625, 1.0, 0.6562, 1.0, 0.6562, 1.0, 0.625, 1.0, 0.9062, 1.0, 0.9375, 1.0, 0.9375, 1.0, 0.9062, 1.0, 0.2188, 1.0, 0.25, 1.0, 0.25, 1.0, 0.2188, 1.0, 0.5, 1.0, 0.5312, 1.0, 0.5312, 1.0, 0.5, 1.0, 0.7812, 1.0, 0.8125, 1.0, 0.8125, 1.0, 0.7812, 1.0, 0.09375, 1.0, 0.125, 1.0, 0.125, 1.0, 0.09375, 1.0, 0.375, 1.0, 0.4062, 1.0, 0.4062, 1.0, 0.375, 1.0, 0.6562, 1.0, 0.6875, 1.0, 0.6875, 1.0, 0.6562, 1.0, 0.9375, 1.0, 0.9688, 1.0, 0.9688, 1.0, 0.9375, 1.0, 0.25, 1.0, 0.2812, 1.0, 0.2812, 1.0, 0.25, 1.0, 0.5312, 1.0, 0.5625, 1.0, 0.5625, 1.0, 0.5312, 1.0, 0.8125, 1.0, 0.8438, 1.0, 0.8438, 1.0, 0.8125, 1.0, 0.125, 1.0, 0.1562, 1.0, 0.1562, 1.0, 0.125, 1.0, 0.4062, 1.0, 0.4375, 1.0, 0.4375, 1.0, 0.4063, 1.0, 0.6875, 1.0, 0.7188, 1.0, 0.7187, 1.0, 0.6875, 1.0, 0.0, 1.0, 0.03125, 1.0, 0.03125, 1.0, 0.0, 1.0, 0.9688, 1.0, 1.0, 1.0, 1.0, 1.0, 0.9688, 1.0, 0.2812, 1.0, 0.3125, 1.0, 0.3125, 1.0, 0.2812, 1.0, 0.5625, 1.0, 0.5938, 1.0, 0.5938, 1.0, 0.5625, 1.0, 0.8438, 1.0, 0.875, 1.0, 0.875, 1.0, 0.8437, 1.0, 0.1562, 1.0, 0.1875, 1.0, 0.1875, 1.0, 0.1562, 1.0, 0.4375, 1.0, 0.4688, 1.0, 0.4687, 1.0, 0.4375, 1.0, 0.7188, 1.0, 0.75, 1.0, 0.75, 1.0, 0.7187, 1.0, 0.03125, 1.0, 0.0625, 1.0, 0.0625, 1.0, 0.03125, 1.0, 0.3125, 1.0, 0.3438, 1.0, 0.3438, 1.0, 0.3125, 1.0, 0.5938, 1.0, 0.625, 1.0, 0.625, 1.0, 0.5938, 1.0, 0.875, 1.0, 0.9062, 1.0, 0.9063, 1.0, 0.875, 1.0, 0.1875, 1.0, 0.2188, 1.0, 0.2187, 1.0, 0.1875, 1.0, 0.4688, 1.0, 0.5, 1.0, 0.5, 1.0, 0.4687, 1.0, 0.75, 1.0, 0.7812, 1.0, 0.7812, 1.0, 0.75, 1.0, 0.0625, 1.0, 0.09375, 1.0, 0.09375, 1.0, 0.0625, 1.0, 0.3438, 1.0, 0.375, 1.0, 0.375, 1.0, 0.3438, 1.0, 0.625, 1.0, 0.6562, 1.0, 0.6562, 1.0, 0.625, 1.0, 0.9062, 1.0, 0.9375, 1.0, 0.9375, 1.0, 0.9063, 1.0, 0.2188, 1.0, 0.25, 1.0, 0.25, 1.0, 0.2187, 1.0, 0.5, 1.0, 0.5312, 1.0, 0.5313, 1.0, 0.5, 1.0, 0.7812, 1.0, 0.8125, 1.0, 0.8125, 1.0, 0.7812, 1.0, 0.09375, 1.0, 0.125, 1.0, 0.125, 1.0, 0.09375, 1.0, 0.375, 1.0, 0.4062, 1.0, 0.4063, 1.0, 0.375, 1.0, 0.6562, 1.0, 0.6875, 1.0, 0.6875, 1.0, 0.6562, 1.0, 0.9375, 1.0, 0.9688, 1.0, 0.9688, 1.0, 0.9375, 1.0, 0.25, 1.0, 0.2812, 1.0, 0.2812, 1.0, 0.25, 1.0, 0.5312, 1.0, 0.5625, 1.0, 0.5625, 1.0, 0.5313, 1.0, 0.8125, 1.0, 0.8438, 1.0, 0.8437, 1.0, 0.8125, 1.0, 0.125, 1.0, 0.1562, 1.0, 0.1562, 1.0, 0.125, 1.0, 0.125, 1.0, 0.1562, 1.0, 0.1562, 1.0, 0.125, 1.0, 0.9688, 1.0, 1.0, 1.0, 1.0, 1.0, 0.9688, 1.0, 0.5625, 1.0, 0.5938, 1.0, 0.5938, 1.0, 0.5625, 1.0, 0.1562, 1.0, 0.1875, 1.0, 0.1875, 1.0, 0.1562, 1.0, 0.5938, 1.0, 0.625, 1.0, 0.625, 1.0, 0.5938, 1.0, 0.1875, 1.0, 0.2188, 1.0, 0.2188, 1.0, 0.1875, 1.0, 0.625, 1.0, 0.6562, 1.0, 0.6562, 1.0, 0.625, 1.0, 0.2188, 1.0, 0.25, 1.0, 0.25, 1.0, 0.2188, 1.0, 0.6562, 1.0, 0.6875, 1.0, 0.6875, 1.0, 0.6562, 1.0, 0.25, 1.0, 0.2812, 1.0, 0.2812, 1.0, 0.25, 1.0, 0.6875, 1.0, 0.7188, 1.0, 0.7188, 1.0, 0.6875, 1.0, 0.2812, 1.0, 0.3125, 1.0, 0.3125, 1.0, 0.2812, 1.0, 0.7188, 1.0, 0.75, 1.0, 0.75, 1.0, 0.7188, 1.0, 0.3125, 1.0, 0.3438, 1.0, 0.3438, 1.0, 0.3125, 1.0, 0.75, 1.0, 0.7812, 1.0, 0.7812, 1.0, 0.75, 1.0, 0.3438, 1.0, 0.375, 1.0, 0.375, 1.0, 0.3438, 1.0, 0.7812, 1.0, 0.8125, 1.0, 0.8125, 1.0, 0.7812, 1.0, 0.375, 1.0, 0.4062, 1.0, 0.4062, 1.0, 0.375, 1.0, 0.8125, 1.0, 0.8438, 1.0, 0.8438, 1.0, 0.8125, 1.0, 0.4062, 1.0, 0.4375, 1.0, 0.4375, 1.0, 0.4062, 1.0, 0.0, 1.0, 0.03125, 1.0, 0.03125, 1.0, 0.0, 1.0, 0.8438, 1.0, 0.875, 1.0, 0.875, 1.0, 0.8438, 1.0, 0.4375, 1.0, 0.4688, 1.0, 0.4688, 1.0, 0.4375, 1.0, 0.03125, 1.0, 0.0625, 1.0, 0.0625, 1.0, 0.03125, 1.0, 0.875, 1.0, 0.9062, 1.0, 0.9062, 1.0, 0.875, 1.0, 0.4688, 1.0, 0.5, 1.0, 0.5, 1.0, 0.4688, 1.0, 0.0625, 1.0, 0.09375, 1.0, 0.09375, 1.0, 0.0625, 1.0, 0.9062, 1.0, 0.9375, 1.0, 0.9375, 1.0, 0.9062, 1.0, 0.5, 1.0, 0.5312, 1.0, 0.5312, 1.0, 0.5, 1.0, 0.09375, 1.0, 0.125, 1.0, 0.125, 1.0, 0.09375, 1.0, 0.9375, 1.0, 0.9688, 1.0, 0.9688, 1.0, 0.9375, 1.0, 0.5312, 1.0, 0.5625, 1.0, 0.5625, 1.0, 0.5312, 1.0, 0.125, 1.0, 0.1562, 1.0, 0.1562, 1.0, 0.125, 1.0, 0.9688, 1.0, 1.0, 1.0, 1.0, 1.0, 0.9688, 1.0, 0.5625, 1.0, 0.5938, 1.0, 0.5938, 1.0, 0.5625, 1.0, 0.1562, 1.0, 0.1875, 1.0, 0.1875, 1.0, 0.1562, 1.0, 0.5938, 1.0, 0.625, 1.0, 0.625, 1.0, 0.5938, 1.0, 0.1875, 1.0, 0.2188, 1.0, 0.2188, 1.0, 0.1875, 1.0, 0.625, 1.0, 0.6562, 1.0, 0.6562, 1.0, 0.625, 1.0, 0.2188, 1.0, 0.25, 1.0, 0.25, 1.0, 0.2188, 1.0, 0.6562, 1.0, 0.6875, 1.0, 0.6875, 1.0, 0.6562, 1.0, 0.25, 1.0, 0.2812, 1.0, 0.2812, 1.0, 0.25, 1.0, 0.6875, 1.0, 0.7188, 1.0, 0.7188, 1.0, 0.6875, 1.0, 0.2812, 1.0, 0.3125, 1.0, 0.3125, 1.0, 0.2812, 1.0, 0.7188, 1.0, 0.75, 1.0, 0.75, 1.0, 0.7188, 1.0, 0.3125, 1.0, 0.3438, 1.0, 0.3438, 1.0, 0.3125, 1.0, 0.75, 1.0, 0.7812, 1.0, 0.7812, 1.0, 0.75, 1.0, 0.3438, 1.0, 0.375, 1.0, 0.375, 1.0, 0.3438, 1.0, 0.7812, 1.0, 0.8125, 1.0, 0.8125, 1.0, 0.7812, 1.0, 0.375, 1.0, 0.4062, 1.0, 0.4062, 1.0, 0.375, 1.0, 0.8125, 1.0, 0.8438, 1.0, 0.8438, 1.0, 0.8125, 1.0, 0.4062, 1.0, 0.4375, 1.0, 0.4375, 1.0, 0.4062, 1.0, 0.0, 1.0, 0.03125, 1.0, 0.03125, 1.0, 0.0, 1.0, 0.8438, 1.0, 0.875, 1.0, 0.875, 1.0, 0.8438, 1.0, 0.4375, 1.0, 0.4688, 1.0, 0.4688, 1.0, 0.4375, 1.0, 0.03125, 1.0, 0.0625, 1.0, 0.0625, 1.0, 0.03125, 1.0, 0.875, 1.0, 0.9062, 1.0, 0.9062, 1.0, 0.875, 1.0, 0.4688, 1.0, 0.5, 1.0, 0.5, 1.0, 0.4688, 1.0, 0.0625, 1.0, 0.09375, 1.0, 0.09375, 1.0, 0.0625, 1.0, 0.9062, 1.0, 0.9375, 1.0, 0.9375, 1.0, 0.9062, 1.0, 0.5, 1.0, 0.5312, 1.0, 0.5312, 1.0, 0.5, 1.0, 0.09375, 1.0, 0.125, 1.0, 0.125, 1.0, 0.09375, 1.0, 0.9375, 1.0, 0.9688, 1.0, 0.9688, 1.0, 0.9375, 1.0, 0.5312, 1.0, 0.5625, 1.0, 0.5625, 1.0, 0.5312, 1.0, 0.2968, 0.4854, 0.25, 0.49, 0.2032, 0.4854, 0.1582, 0.4717, 0.1167, 0.4496, 0.08029, 0.4197, 0.05045, 0.3833, 0.02827, 0.3418, 0.01461, 0.2968, 0.01, 0.25, 0.01461, 0.2032, 0.02827, 0.1582, 0.05045, 0.1167, 0.08029, 0.08029, 0.1167, 0.05045, 0.1582, 0.02827, 0.2032, 0.01461, 0.25, 0.01, 0.2968, 0.01461, 0.3418, 0.02827, 0.3833, 0.05045, 0.4197, 0.08029, 0.4496, 0.1167, 0.4717, 0.1582, 0.4854, 0.2032, 0.49, 0.25, 0.4854, 0.2968, 0.4717, 0.3418, 0.4496, 0.3833, 0.4197, 0.4197, 0.3833, 0.4496, 0.3418, 0.4717, 0.4062, 1.0, 0.4375, 1.0, 0.4375, 1.0, 0.4062, 1.0, 0.8125, 1.0, 0.8438, 1.0, 0.8438, 1.0, 0.8125, 1.0, 0.375, 1.0, 0.4062, 1.0, 0.4062, 1.0, 0.375, 1.0, 0.7812, 1.0, 0.8125, 1.0, 0.8125, 1.0, 0.7812, 1.0, 0.3438, 1.0, 0.375, 1.0, 0.375, 1.0, 0.3438, 1.0, 0.75, 1.0, 0.7812, 1.0, 0.7812, 1.0, 0.75, 1.0, 0.3125, 1.0, 0.3438, 1.0, 0.3438, 1.0, 0.3125, 1.0, 0.7188, 1.0, 0.75, 1.0, 0.75, 1.0, 0.7188, 1.0, 0.2812, 1.0, 0.3125, 1.0, 0.3125, 1.0, 0.2812, 1.0, 0.6875, 1.0, 0.7188, 1.0, 0.7188, 1.0, 0.6875, 1.0, 0.25, 1.0, 0.2812, 1.0, 0.2812, 1.0, 0.25, 1.0, 0.6562, 1.0, 0.6875, 1.0, 0.6875, 1.0, 0.6562, 1.0, 0.2188, 1.0, 0.25, 1.0, 0.25, 1.0, 0.2188, 1.0, 0.625, 1.0, 0.6562, 1.0, 0.6562, 1.0, 0.625, 1.0, 0.1875, 1.0, 0.2188, 1.0, 0.2188, 1.0, 0.1875, 1.0, 0.5938, 1.0, 0.625, 1.0, 0.625, 1.0, 0.5938, 1.0, 0.1562, 1.0, 0.1875, 1.0, 0.1875, 1.0, 0.1562, 1.0, 0.5625, 1.0, 0.5938, 1.0, 0.5938, 1.0, 0.5625, 1.0, 0.9688, 1.0, 1.0, 1.0, 1.0, 1.0, 0.9688, 1.0, 0.125, 1.0, 0.1562, 1.0, 0.1562, 1.0, 0.125, 1.0, 0.5312, 1.0, 0.5625, 1.0, 0.5625, 1.0, 0.5312, 1.0, 0.9375, 1.0, 0.9688, 1.0, 0.9688, 1.0, 0.9375, 1.0, 0.09375, 1.0, 0.125, 1.0, 0.125, 1.0, 0.09375, 1.0, 0.5, 1.0, 0.5312, 1.0, 0.5312, 1.0, 0.5, 1.0, 0.9062, 1.0, 0.9375, 1.0, 0.9375, 1.0, 0.9062, 1.0, 0.0625, 1.0, 0.09375, 1.0, 0.09375, 1.0, 0.0625, 1.0, 0.4688, 1.0, 0.5, 1.0, 0.5, 1.0, 0.4688, 1.0, 0.875, 1.0, 0.9062, 1.0, 0.9062, 1.0, 0.875, 1.0, 0.03125, 1.0, 0.0625, 1.0, 0.0625, 1.0, 0.03125, 1.0, 0.4375, 1.0, 0.4688, 1.0, 0.4688, 1.0, 0.4375, 1.0, 0.8438, 1.0, 0.875, 1.0, 0.875, 1.0, 0.8438, 1.0])
me_cylinder.update()

# ---- objects
ob_cylinder = bpy.data.objects.new('Cylinder', me_cylinder)

# ---- transforms, parenting, visibility, modifiers, constraints
ob_cylinder.location = (0.0, 0.0, 0.0)

# ---- collection membership
col_collection.objects.link(ob_cylinder)

# ---- scene / render settings (as saved in the file)
scene.frame_start = 1; scene.frame_end = 250; scene.frame_set(1)
scene.render.engine = 'BLENDER_EEVEE_NEXT'
scene.cycles.sampling_pattern = 'TABULATED_SOBOL'
scene.view_settings.view_transform = 'Filmic'
bpy.context.view_layer.update()

# ---- added for rendering (the .blend has no active camera and no usable light): camera, sun
cam_auto = bpy.data.cameras.new('AutoCamera')
cam_auto.lens = 50.0
cam_auto.sensor_width = 36.0
cam_auto.clip_end = 1000.0
ob_auto_camera = bpy.data.objects.new('AutoCamera', cam_auto)
scene.collection.objects.link(ob_auto_camera)
ob_auto_camera.location = (3.20507, -3.84609, 2.56406)
ob_auto_camera.rotation_euler = (1.09748, -7.21219e-08, 0.694738)
scene.camera = ob_auto_camera
light_auto_sun = bpy.data.lights.new('AutoSun', 'SUN')
light_auto_sun.energy = 3.0
light_auto_sun.angle = 0.0523599
ob_auto_sun = bpy.data.objects.new('AutoSun', light_auto_sun)
scene.collection.objects.link(ob_auto_sun)
ob_auto_sun.rotation_euler = (0.872665, 0.174533, 0.523599)
bpy.context.view_layer.update()
